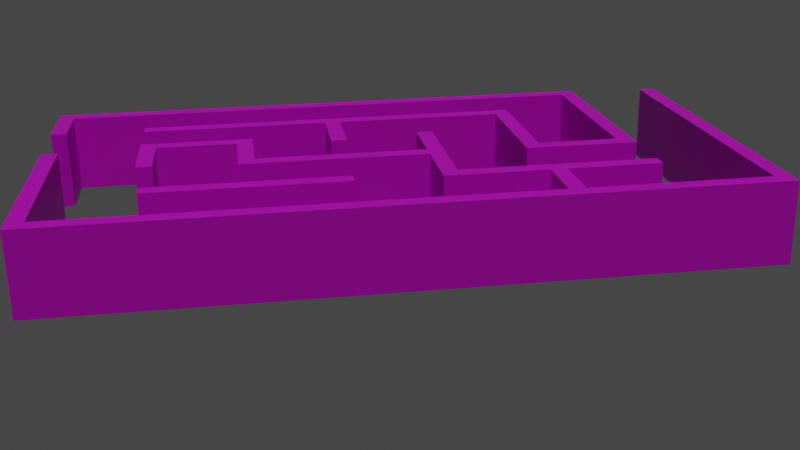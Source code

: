 # Source: maze.blend  (saved by Blender 2.83.20; exported with 4.5.12 LTS)
import bpy
from mathutils import Matrix  # noqa: F401  (used for matrix-valued properties, if any)

bpy.ops.wm.read_factory_settings(use_empty=True)
scene = bpy.context.scene
scene.name = 'Scene'

# ---- collections
col_collection = bpy.data.collections.new('Collection'); scene.collection.children.link(col_collection)

# ---- images (referenced by path relative to the original .blend; pixels are not part of the script)
import os
ASSET_DIR = os.environ.get("B2B_ASSET_DIR", "")  # directory of the original .blend (textures are referenced by path, not embedded)
HERE = os.path.dirname(os.path.abspath(__file__))  # packed textures are extracted next to this script under _unpacked/

def load_image(name, relpath, width, height, colorspace="sRGB"):
    """Load a texture the original file referenced (path relative to the .blend, or extracted next to this script)."""
    p = next((c for c in (os.path.join(HERE, relpath), os.path.join(ASSET_DIR, relpath)) if relpath and os.path.exists(c)), "")
    if p:
        img = bpy.data.images.load(p, check_existing=True)
        img.name = name
    else:  # same state as the original file: an image datablock whose file is absent (Cycles renders it pink)
        img = bpy.data.images.new(name, width, height)
        img.source = "FILE"
        img.filepath = "//" + (relpath or name)
    img.colorspace_settings.name = colorspace
    return img
img_tembok_jpg = load_image('tembok.jpg', 'tembok.jpg', 1024, 1024, 'sRGB')

# ---- materials (node trees are filled in below, after node groups)
mat_material_002 = bpy.data.materials.new('Material.002')

# ---- material node trees
mat_material_002.use_nodes = True; mat_material_002.node_tree.nodes.clear()
_N = mat_material_002.node_tree.nodes; _L = mat_material_002.node_tree.links
n0 = _N.new('ShaderNodeBsdfPrincipled'); n0.name = 'Principled BSDF'; n0.location = (10, 300)
n0.distribution = 'GGX'
n0.subsurface_method = 'BURLEY'
n0.inputs[3].default_value = 1.45
n0.inputs[27].default_value = (0.0, 0.0, 0.0, 1.0)
n0.inputs[28].default_value = 1.0
n1 = _N.new('ShaderNodeOutputMaterial'); n1.name = 'Material Output'; n1.location = (300, 300)
n2 = _N.new('ShaderNodeTexImage'); n2.name = 'Image Texture'; n2.location = (-280, 280)
n2.image = img_tembok_jpg
n2.interpolation = 'Smart'
_L.new(n0.outputs[0], n1.inputs[0])
_L.new(n2.outputs[0], n0.inputs[0])
n1.is_active_output = True

# ---- world
world_world = bpy.data.worlds.new('World'); scene.world = world_world
world_world.use_nodes = True; world_world.node_tree.nodes.clear()
_N = world_world.node_tree.nodes; _L = world_world.node_tree.links
n0 = _N.new('ShaderNodeOutputWorld'); n0.name = 'World Output'; n0.location = (300, 300)
n1 = _N.new('ShaderNodeBackground'); n1.name = 'Background'; n1.location = (10, 300)
n1.inputs[0].default_value = (0.05088, 0.05088, 0.05088, 1.0)
_L.new(n1.outputs[0], n0.inputs[0])
n0.is_active_output = True
world_world.color = (0.05088, 0.05088, 0.05088)
world_world.use_sun_shadow = False
world_world.sun_shadow_jitter_overblur = 0.0

# ---- cameras
cam_camera = bpy.data.cameras.new('Camera')
cam_camera.show_background_images = True

# ---- lights
light_sun = bpy.data.lights.new('Sun', 'SUN')
light_sun.transmission_factor = 0.0
light_sun.energy = 1.0
light_sun.shadow_soft_size = 0.125

# ---- meshes
me_cube_001 = bpy.data.meshes.new('Cube.001')
me_cube_001.from_pydata([(43.47, 18.85, 0.0), (45.47, 18.85, 0.0), (43.47, -24.15, 0.0), (45.47, -26.15, 0.0), (-37.53, -24.15, 0.0), (-39.53, -26.15, 0.0), (-37.53, 0.853, 0.0), (-39.53, 0.853, 0.0), (-39.67, 10.09, 0.0), (-37.67, 10.09, 0.0), (-39.67, 20.09, 0.0), (-37.67, 18.09, 0.0), (33.33, 20.09, 0.0), (31.33, 18.09, 0.0), (33.33, -7.906, 0.0), (31.33, -5.906, 0.0), (19.33, -7.906, 0.0), (21.33, -5.906, 0.0), (19.33, 9.094, 0.0), (21.33, 11.09, 0.0), (-27.67, 9.094, 0.0), (-27.67, 11.09, 0.0), (-27.73, -6.966, 0.0), (-25.73, -6.966, 0.0), (-27.73, 3.034, 0.0), (-25.73, 1.034, 0.0), (-13.73, 3.034, 0.0), (-15.73, 1.034, 0.0), (-13.73, -5.966, 0.0), (-15.73, -7.966, 0.0), (7.272, -5.966, 0.0), (9.272, -6.966, 0.0), (7.272, -7.966, 0.0), (7.272, 2.034, 0.0), (9.272, 2.034, 0.0), (9.272, -14.97, 0.0), (7.272, -16.97, 0.0), (33.27, -14.97, 0.0), (33.27, -16.97, 0.0), (-3.957, 9.094, 0.0), (-2.957, 11.09, 0.0), (-1.957, 9.094, 0.0), (-1.957, 0.09422, 0.0), (-3.957, 0.09422, 0.0), (-2.843, -16.92, 0.0), (-2.843, -14.92, 0.0), (-26.84, -16.92, 0.0), (-26.84, -14.92, 0.0), (20.77, -14.97, 0.0), (21.77, -16.97, 0.0), (19.77, -16.97, 0.0), (21.74, -24.15, 0.0), (20.74, -26.15, 0.0), (19.74, -24.15, 0.0), (45.47, 18.85, 10.0), (43.47, 18.85, 10.0), (45.47, -26.15, 10.0), (43.47, -24.15, 10.0), (-39.53, -26.15, 10.0), (-37.53, -24.15, 10.0), (-39.53, 0.853, 10.0), (-37.53, 0.853, 10.0), (-37.67, 10.09, 10.0), (-39.67, 10.09, 10.0), (-37.67, 18.09, 10.0), (-39.67, 20.09, 10.0), (31.33, 18.09, 10.0), (33.33, 20.09, 10.0), (31.33, -5.906, 10.0), (33.33, -7.906, 10.0), (21.33, -5.906, 10.0), (19.33, -7.906, 10.0), (21.33, 11.09, 10.0), (19.33, 9.094, 10.0), (-27.67, 11.09, 10.0), (-27.67, 9.094, 10.0), (-25.73, -6.966, 10.0), (-27.73, -6.966, 10.0), (-25.73, 1.034, 10.0), (-27.73, 3.034, 10.0), (-15.73, 1.034, 10.0), (-13.73, 3.034, 10.0), (-15.73, -7.966, 10.0), (-13.73, -5.966, 10.0), (7.272, -7.966, 10.0), (9.272, -6.966, 10.0), (7.272, -5.966, 10.0), (9.272, 2.034, 10.0), (7.272, 2.034, 10.0), (7.272, -16.97, 10.0), (9.272, -14.97, 10.0), (33.27, -16.97, 10.0), (33.27, -14.97, 10.0), (-2.957, 11.09, 10.0), (-3.957, 9.094, 10.0), (-1.957, 9.094, 10.0), (-3.957, 0.09422, 10.0), (-1.957, 0.09422, 10.0), (-2.843, -14.92, 10.0), (-2.843, -16.92, 10.0), (-26.84, -14.92, 10.0), (-26.84, -16.92, 10.0), (21.77, -16.97, 10.0), (20.77, -14.97, 10.0), (19.77, -16.97, 10.0), (20.74, -26.15, 10.0), (21.74, -24.15, 10.0), (19.74, -24.15, 10.0)], [], [(30, 31, 32), (39, 40, 41), (48, 49, 50), (51, 52, 53), (84, 85, 86), (93, 94, 95), (102, 103, 104), (105, 106, 107), (6, 4, 5, 7), (51, 2, 3, 52), (2, 0, 1, 3), (8, 10, 11, 9), (10, 12, 13, 11), (12, 14, 15, 13), (14, 16, 17, 15), (16, 18, 19, 17), (39, 20, 21, 40), (22, 24, 25, 23), (24, 26, 27, 25), (26, 28, 29, 27), (28, 30, 32, 29), (30, 33, 34, 31), (31, 35, 36, 32), (48, 37, 38, 49), (18, 41, 40, 19), (41, 42, 43, 39), (44, 46, 47, 45), (35, 48, 50, 36), (4, 53, 52, 5), (49, 51, 53, 50), (60, 58, 59, 61), (105, 56, 57, 106), (56, 54, 55, 57), (62, 64, 65, 63), (64, 66, 67, 65), (66, 68, 69, 67), (68, 70, 71, 69), (70, 72, 73, 71), (93, 74, 75, 94), (76, 78, 79, 77), (78, 80, 81, 79), (80, 82, 83, 81), (82, 84, 86, 83), (85, 87, 88, 86), (84, 89, 90, 85), (102, 91, 92, 103), (72, 93, 95, 73), (94, 96, 97, 95), (98, 100, 101, 99), (89, 104, 103, 90), (58, 105, 107, 59), (104, 107, 106, 102), (63, 8, 9, 62), (46, 101, 100, 47), (99, 44, 45, 98), (33, 88, 87, 34), (61, 6, 7, 60), (37, 92, 91, 38), (20, 75, 74, 21), (77, 22, 23, 76), (0, 55, 54, 1), (42, 97, 96, 43), (78, 25, 27, 80), (79, 81, 26, 24), (62, 9, 11, 64), (63, 65, 10, 8), (98, 45, 47, 100), (99, 101, 46, 44), (80, 27, 29, 82), (81, 83, 28, 26), (64, 11, 13, 66), (65, 67, 12, 10), (89, 36, 50, 104), (90, 103, 48, 35), (82, 29, 32, 84), (83, 86, 30, 28), (66, 13, 15, 68), (67, 69, 14, 12), (58, 5, 52, 105), (59, 107, 53, 4), (85, 31, 34, 87), (86, 88, 33, 30), (68, 15, 17, 70), (69, 71, 16, 14), (104, 50, 53, 107), (102, 106, 51, 49), (84, 32, 36, 89), (85, 90, 35, 31), (70, 17, 19, 72), (71, 73, 18, 16), (60, 7, 5, 58), (61, 59, 4, 6), (102, 49, 38, 91), (103, 92, 37, 48), (93, 40, 21, 74), (94, 75, 20, 39), (105, 52, 3, 56), (106, 57, 2, 51), (72, 19, 40, 93), (73, 95, 41, 18), (76, 23, 25, 78), (77, 79, 24, 22), (56, 3, 1, 54), (57, 55, 0, 2), (94, 39, 43, 96), (95, 97, 42, 41)])
me_cube_001.materials.append(None)
me_cube_001.use_remesh_fix_poles = True
me_cube_001.use_remesh_preserve_attributes = False
me_cube_001.use_mirror_vertex_groups = False
me_cube_001.update()

# ---- objects
ob_maze = bpy.data.objects.new('maze', me_cube_001)
ob_camera = bpy.data.objects.new('Camera', cam_camera)
ob_sun = bpy.data.objects.new('Sun', light_sun)

# ---- transforms, parenting, visibility, modifiers, constraints
ob_maze.location = (-1.766, 5.164, -0.57)
ob_maze.lineart.crease_threshold = 0.0
ob_maze.material_slots[0].link = 'OBJECT'; ob_maze.material_slots[0].material = mat_material_002
ob_camera.location = (-16.77, -129.9, 47.5)
ob_camera.rotation_euler = (1.22, 0.01343, -0.1494)
ob_camera.lineart.crease_threshold = 0.0
ob_sun.location = (10.24, -24.85, 64.36)
ob_sun.rotation_euler = (0.3494, -0.0, 0.0)
ob_sun.lineart.crease_threshold = 0.0

# ---- collection membership
col_collection.objects.link(ob_maze)
col_collection.objects.link(ob_camera)
col_collection.objects.link(ob_sun)

# ---- scene / render settings (as saved in the file)
scene.camera = ob_camera
scene.frame_start = 1; scene.frame_end = 250; scene.frame_set(1)
scene.render.engine = 'CYCLES'
scene.cycles.shading_system = True
scene.cycles.use_denoising = False
scene.cycles.samples = 128
scene.cycles.sampling_pattern = 'TABULATED_SOBOL'
scene.cycles.use_adaptive_sampling = False
scene.cycles.use_light_tree = False
scene.view_settings.view_transform = 'Filmic'
bpy.context.view_layer.update()
